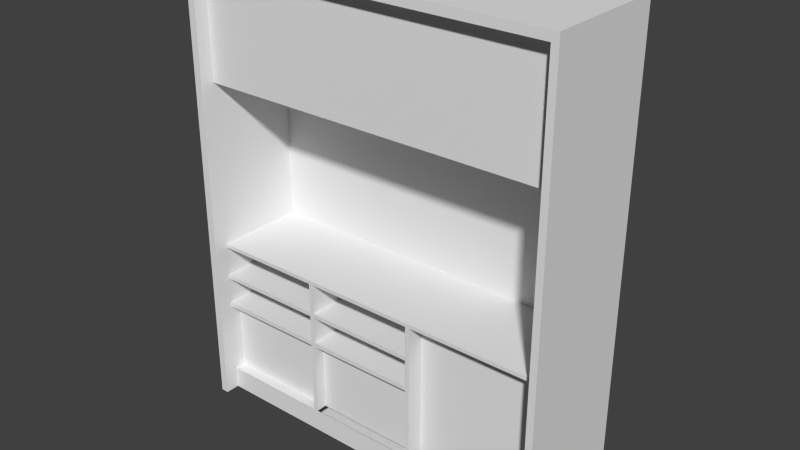 # Source: Drop_Off_Desk_Atrium.blend  (saved by Blender 2.77.0; exported with 4.5.12 LTS)
import bpy
from mathutils import Matrix  # noqa: F401  (used for matrix-valued properties, if any)

bpy.ops.wm.read_factory_settings(use_empty=True)
scene = bpy.context.scene
scene.name = 'Scene'

# ---- collections
col_collection_1 = bpy.data.collections.new('Collection 1'); scene.collection.children.link(col_collection_1)

# ---- world
world_world = bpy.data.worlds.new('World'); scene.world = world_world
world_world.color = (0.05088, 0.05088, 0.05088)
world_world.use_sun_shadow = False
world_world.sun_shadow_jitter_overblur = 0.0
world_world.cycles.sampling_method = 'NONE'
world_world.cycles.sample_map_resolution = 256

# ---- meshes
me_cube_001 = bpy.data.meshes.new('Cube.001')
me_cube_001.from_pydata([(-1.82, 0.6813, -1.636), (2.27, 0.6813, -1.636), (-1.82, 0.6813, 3.332), (2.27, 0.6813, 3.332), (2.27, -0.6525, 3.332), (2.195, 0.4916, 3.236), (-1.734, 0.4916, 3.236), (-1.82, -0.6525, -1.636), (2.27, -0.6525, -1.636), (-1.82, -0.6525, 3.332), (-1.734, -0.6525, -1.636), (2.195, -0.6525, -1.636), (2.195, -0.6525, 3.236), (-1.734, -0.6525, 3.236), (-1.734, -0.4964, 3.236), (2.195, -0.4964, 3.236), (-1.734, -0.4964, -1.636), (2.195, -0.4929, -1.636), (2.195, 0.4916, 1.981), (-1.734, 0.4916, 1.981), (-1.734, -0.4964, 1.981), (2.195, -0.4964, 1.981), (2.195, 0.4916, 0.1837), (-1.734, 0.4916, 0.1837), (2.197, -0.4964, 0.1837), (-1.734, -0.4964, 0.1837), (-1.734, -0.4964, -1.43), (2.195, -0.4929, -1.43), (0.7116, 0.4916, 3.236), (0.7578, 0.4916, 3.236), (2.195, 0.4916, 0.1413), (-1.734, 0.4916, 0.1413), (-1.734, -0.4964, 0.1413), (2.197, -0.4964, 0.1413), (0.7578, 0.4916, 0.1413), (0.7116, 0.4916, 0.1413), (-0.4807, 0.4916, 3.236), (-0.5317, 0.4916, 3.236), (-0.5317, 0.4916, 0.1413), (-0.4807, 0.4916, 0.1413), (0.7578, 0.4916, -1.388), (0.7116, 0.4916, -0.1911), (0.7116, 0.4916, -0.2371), (0.7116, 0.4916, -0.5331), (0.7116, 0.4916, -0.5852), (-1.734, 0.4916, -0.1911), (-1.734, 0.4916, -0.2371), (-1.734, 0.4916, -0.5331), (-1.734, 0.4916, -0.5852), (-1.734, -0.4964, -0.1911), (-1.734, -0.4964, -0.2371), (-1.734, -0.4964, -0.5331), (-1.734, -0.4964, -0.5852), (-0.4807, 0.4916, -0.1911), (-0.4807, 0.4916, -0.2371), (-0.4807, 0.4916, -0.5331), (-0.4807, 0.4916, -0.5852), (-0.5317, 0.4916, -0.1911), (-0.5317, 0.4916, -0.2371), (-0.5317, 0.4916, -0.5331), (-0.5317, 0.4916, -0.5852), (0.7116, 0.4916, -1.388), (2.195, 0.4916, -1.388), (-1.734, 0.4916, -1.388), (-1.734, -0.4964, -1.388), (2.195, -0.4929, -1.388), (-0.4807, 0.4916, -1.388), (-0.5317, 0.4916, -1.388), (2.195, -0.3071, 0.1413), (0.7578, -0.3071, 0.1413), (0.7578, -0.3071, -1.388), (2.195, -0.3071, -1.388), (-1.734, -0.4961, -1.43), (0.7578, -0.4961, -1.388), (0.7116, -0.4961, -1.388), (-1.734, -0.4961, -1.388), (-0.4807, -0.4961, -1.388), (-0.5317, -0.4961, -1.388), (0.7578, 0.4916, 0.1433), (0.7116, 0.4916, 0.1433), (0.7578, -0.4961, 0.1433), (0.7116, -0.4961, 0.1433), (-0.4807, 0.4916, 0.1434), (-0.5317, 0.4916, 0.1434), (-0.4807, -0.4961, 0.1434), (-0.5317, -0.4961, 0.1434), (0.7111, 0.4916, -0.1911), (0.7111, 0.4916, -0.2371), (0.7111, -0.4964, -0.1911), (0.7111, -0.4964, -0.2371), (0.7123, 0.4916, -0.5331), (0.7123, 0.4916, -0.5852), (0.7123, -0.4964, -0.5331), (0.7123, -0.4964, -0.5852), (0.7116, -0.3772, -0.5852), (-0.4807, -0.3772, -0.5852), (0.7116, -0.3772, -1.388), (-0.4807, -0.3772, -1.388), (-1.734, -0.3775, -0.5852), (-0.5317, -0.3775, -0.5852), (-1.734, -0.3775, -1.388), (-0.5317, -0.3775, -1.388)], [(41, 35), (43, 42), (44, 43), (48, 47), (53, 39), (55, 54), (57, 38), (59, 58), (54, 42), (66, 61), (16, 72), (40, 62)], [(3, 4, 8, 1), (32, 31, 30, 33), (9, 4, 3, 2), (57, 45, 46, 58), (47, 51, 92, 90), (53, 57, 58, 54), (55, 59, 60, 56), (30, 34, 69, 68), (77, 76, 84, 85), (67, 63, 75, 77), (61, 74, 81, 79), (66, 67, 83, 82), (76, 66, 82, 84), (67, 77, 85, 83), (68, 69, 70, 71), (23, 25, 24, 22), (50, 46, 87, 89), (45, 49, 88, 86), (49, 50, 89, 88), (51, 52, 93, 92), (52, 48, 91, 93), (94, 95, 97, 96), (99, 98, 100, 101), (60, 48, 98, 99), (26, 64, 63, 48, 52, 51, 47, 46, 50, 49, 45, 31, 32, 25, 23, 6, 14, 13, 10, 16), (19, 18, 21, 20), (27, 65, 64, 26), (27, 26, 16, 17), (15, 14, 20, 21), (81, 74, 73, 80), (30, 62, 65, 27, 17, 11, 12, 15, 5, 22, 24, 33), (31, 23, 22, 30), (9, 7, 10, 13, 12, 11, 8, 4), (14, 15, 12, 13), (2, 3, 1, 0), (2, 0, 7, 9), (29, 28, 36, 37, 6, 23, 22, 5), (0, 1, 8, 11, 17, 16, 10, 7), (25, 32, 33, 24), (40, 61, 79, 78), (73, 40, 78, 80), (40, 70, 69, 34)])
_uv = me_cube_001.uv_layers.new(name='UVMap')
_uv.uv.foreach_set('vector', [0.08201, 0.5819, 0.0162, 0.5819, 0.0162, 0.3368, 0.08201, 0.3368, 0.5271, 0.7207, 0.4753, 0.7205, 0.4759, 0.5144, 0.5277, 0.5145, 0.08209, 0.582, 0.2839, 0.582, 0.2839, 0.6478, 0.08209, 0.6478, 0.1681, 0.56, 0.164, 0.497, 0.2143, 0.497, 0.2184, 0.56, 0.1453, 0.3118, 0.03802, 0.3118, 0.03802, 0.04628, 0.1453, 0.04628, 0.09537, 0.5806, 0.09536, 0.5779, 0.09777, 0.5779, 0.09778, 0.5806, 0.09778, 0.5149, 0.1005, 0.5149, 0.1005, 0.5176, 0.09779, 0.5176, 0.06366, 0.6126, 0.06343, 0.688, 0.02154, 0.6879, 0.02177, 0.6125, 0.9176, 0.5972, 0.9893, 0.5972, 0.9893, 0.9394, 0.9176, 0.9394, 0.244, 0.7297, 0.2438, 0.7928, 0.192, 0.7926, 0.1922, 0.7296, 0.02869, 0.7213, 0.08049, 0.7211, 0.08074, 0.8014, 0.02894, 0.8016, 0.3264, 0.5406, 0.3238, 0.5406, 0.3235, 0.4603, 0.3262, 0.4603, 0.2627, 0.7211, 0.3145, 0.721, 0.3147, 0.8013, 0.2629, 0.8014, 0.1209, 0.7213, 0.1727, 0.7211, 0.173, 0.8014, 0.1212, 0.8016, 0.9909, 0.3776, 0.6495, 0.3776, 0.6495, 0.01453, 0.9909, 0.01453, 0.03649, 0.9708, 0.03649, 0.8619, 0.4698, 0.8619, 0.4696, 0.9708, 0.5502, 0.512, 0.4984, 0.5121, 0.498, 0.3839, 0.5498, 0.3838, 0.1453, 0.3118, 0.03802, 0.3118, 0.03802, 0.04628, 0.1453, 0.04628, 0.8955, 0.9827, 0.8364, 0.9827, 0.8375, 0.538, 0.8966, 0.538, 0.9001, 0.9824, 0.8338, 0.9824, 0.8338, 0.5421, 0.9001, 0.5421, 0.4047, 0.8441, 0.3529, 0.8442, 0.3525, 0.7159, 0.4043, 0.7158, 0.6294, 0.385, 0.8112, 0.385, 0.8112, 0.5074, 0.6294, 0.5074, 0.8113, 0.385, 0.9946, 0.385, 0.9946, 0.5074, 0.8113, 0.5074, 0.596, 0.3839, 0.5958, 0.4469, 0.5502, 0.4468, 0.5504, 0.3838, 0.3935, 0.2143, 0.3935, 0.2165, 0.4454, 0.2164, 0.4455, 0.2585, 0.3937, 0.2586, 0.3937, 0.2614, 0.4455, 0.2612, 0.4455, 0.2767, 0.3937, 0.2769, 0.3937, 0.2793, 0.4455, 0.2791, 0.4456, 0.2966, 0.3938, 0.2967, 0.3938, 0.299, 0.4456, 0.2988, 0.4461, 0.4589, 0.3943, 0.459, 0.3861, 0.4591, 0.3853, 0.2036, 0.3935, 0.2035, 0.4987, 0.3838, 0.498, 0.1777, 0.5498, 0.1776, 0.5505, 0.3836, 0.8367, 0.5364, 0.8917, 0.5364, 0.8917, 0.982, 0.8367, 0.982, 0.3331, 0.6663, 0.3325, 0.4603, 0.3433, 0.4603, 0.3439, 0.6663, 0.6411, 0.1638, 0.1957, 0.1638, 0.1957, 0.02144, 0.6411, 0.02144, 0.9198, 0.9394, 0.9198, 0.5972, 0.9823, 0.5972, 0.9823, 0.9394, 0.3444, 0.5533, 0.3446, 0.4731, 0.3963, 0.4733, 0.3963, 0.471, 0.3963, 0.4603, 0.4047, 0.4603, 0.4039, 0.7158, 0.3957, 0.7158, 0.3439, 0.7156, 0.3444, 0.5555, 0.3962, 0.5557, 0.3962, 0.5534, 0.3319, 0.6663, 0.3296, 0.6663, 0.3303, 0.4603, 0.3325, 0.4603, 0.5642, 0.974, 0.5642, 0.6619, 0.8211, 0.6574, 0.8238, 0.6573, 0.8239, 0.6596, 0.8211, 0.6596, 0.8211, 0.6619, 0.8211, 0.974, 0.3147, 0.6663, 0.3153, 0.4603, 0.3235, 0.4603, 0.3229, 0.6663, 0.3599, 0.4445, 0.1971, 0.4445, 0.1971, 0.2469, 0.3599, 0.2469, 0.08209, 0.5819, 0.08209, 0.3368, 0.1479, 0.3368, 0.1479, 0.5819, 0.3561, 0.4164, 0.3381, 0.4165, 0.3021, 0.4165, 0.2301, 0.4159, 0.1667, 0.4159, 0.1667, 0.2548, 0.3741, 0.2548, 0.3741, 0.4159, 0.4053, 0.7291, 0.4047, 0.5147, 0.4746, 0.5144, 0.4746, 0.5184, 0.4663, 0.5184, 0.4671, 0.7244, 0.4753, 0.7244, 0.4753, 0.7289, 0.8915, 0.9876, 0.8359, 0.9875, 0.8359, 0.5367, 0.8915, 0.5367, 0.3291, 0.5406, 0.3267, 0.5406, 0.3264, 0.4603, 0.3289, 0.4603, 0.4047, 0.7293, 0.4565, 0.7291, 0.4567, 0.8094, 0.4049, 0.8096, 0.4463, 0.2503, 0.4882, 0.2504, 0.488, 0.3306, 0.4461, 0.3305])
me_cube_001.use_remesh_preserve_volume = False
me_cube_001.use_remesh_preserve_attributes = False
me_cube_001.use_mirror_vertex_groups = False
me_cube_001.update()

# ---- objects
ob_cube = bpy.data.objects.new('Cube', me_cube_001)

# ---- transforms, parenting, visibility, modifiers, constraints
ob_cube.location = (-1.087e-07, -8.707e-08, 1.614)
ob_cube.lineart.crease_threshold = 0.0

# ---- collection membership
col_collection_1.objects.link(ob_cube)

# ---- scene / render settings (as saved in the file)
scene.frame_start = 0; scene.frame_end = 0; scene.frame_set(0)
scene.render.engine = 'BLENDER_EEVEE_NEXT'
scene.render.resolution_percentage = 50
scene.render.dither_intensity = 0.0
scene.cycles.use_denoising = False
scene.cycles.samples = 10
scene.cycles.sampling_pattern = 'TABULATED_SOBOL'
scene.cycles.light_sampling_threshold = 0.0
scene.cycles.use_adaptive_sampling = False
scene.cycles.use_light_tree = False
scene.cycles.blur_glossy = 0.0
scene.cycles.volume_bounces = 1
scene.cycles.pixel_filter_type = 'GAUSSIAN'
scene.cycles.sample_clamp_indirect = 0.0
scene.view_settings.view_transform = 'Standard'
bpy.context.view_layer.update()

# ---- added for rendering (the .blend has no active camera and no usable light): camera, sun
cam_auto = bpy.data.cameras.new('AutoCamera')
cam_auto.lens = 50.0
cam_auto.sensor_width = 36.0
cam_auto.clip_end = 1000.0
ob_auto_camera = bpy.data.objects.new('AutoCamera', cam_auto)
scene.collection.objects.link(ob_auto_camera)
ob_auto_camera.location = (6.30522, -7.28174, 7.32629)
ob_auto_camera.rotation_euler = (1.09748, -7.21219e-08, 0.694738)
scene.camera = ob_auto_camera
light_auto_sun = bpy.data.lights.new('AutoSun', 'SUN')
light_auto_sun.energy = 3.0
light_auto_sun.angle = 0.0523599
ob_auto_sun = bpy.data.objects.new('AutoSun', light_auto_sun)
scene.collection.objects.link(ob_auto_sun)
ob_auto_sun.rotation_euler = (0.872665, 0.174533, 0.523599)
bpy.context.view_layer.update()
